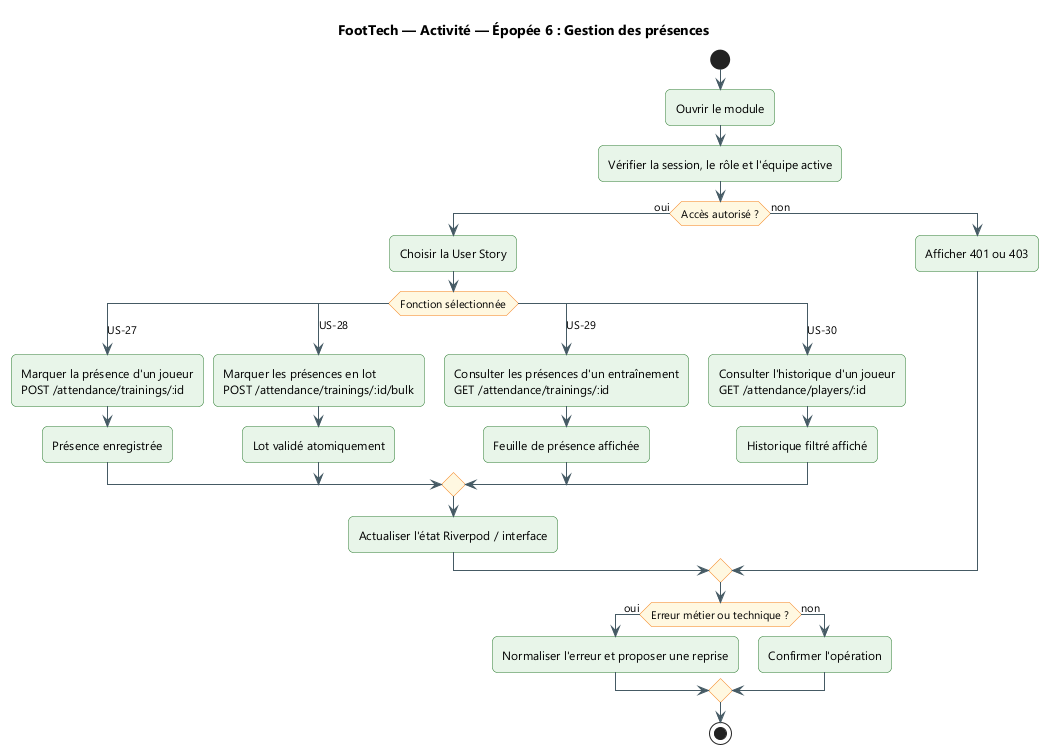

The diagram above was rendered by PlantUML. Its source (embedded in the PNG):
@startuml
title FootTech — Activité — Épopée 6 : Gestion des présences
skinparam backgroundColor #FFFFFF
skinparam defaultFontName "Segoe UI"
skinparam shadowing false
skinparam ArrowColor #455A64
skinparam packageStyle rectangle
skinparam roundcorner 10

skinparam ActivityBackgroundColor #E8F5E9
skinparam ActivityBorderColor #2E7D32
skinparam ActivityDiamondBackgroundColor #FFF8E1
skinparam ActivityDiamondBorderColor #F57F17
start
:Ouvrir le module;
:Vérifier la session, le rôle et l'équipe active;
if (Accès autorisé ?) then (oui)
  :Choisir la User Story;
  switch (Fonction sélectionnée)
  case (US-27)
    :Marquer la présence d'un joueur\nPOST /attendance/trainings/:id;
    :Présence enregistrée;
  case (US-28)
    :Marquer les présences en lot\nPOST /attendance/trainings/:id/bulk;
    :Lot validé atomiquement;
  case (US-29)
    :Consulter les présences d'un entraînement\nGET /attendance/trainings/:id;
    :Feuille de présence affichée;
  case (US-30)
    :Consulter l'historique d'un joueur\nGET /attendance/players/:id;
    :Historique filtré affiché;
  endswitch
  :Actualiser l'état Riverpod / interface;
else (non)
  :Afficher 401 ou 403;
endif
if (Erreur métier ou technique ?) then (oui)
  :Normaliser l'erreur et proposer une reprise;
else (non)
  :Confirmer l'opération;
endif
stop
@enduml